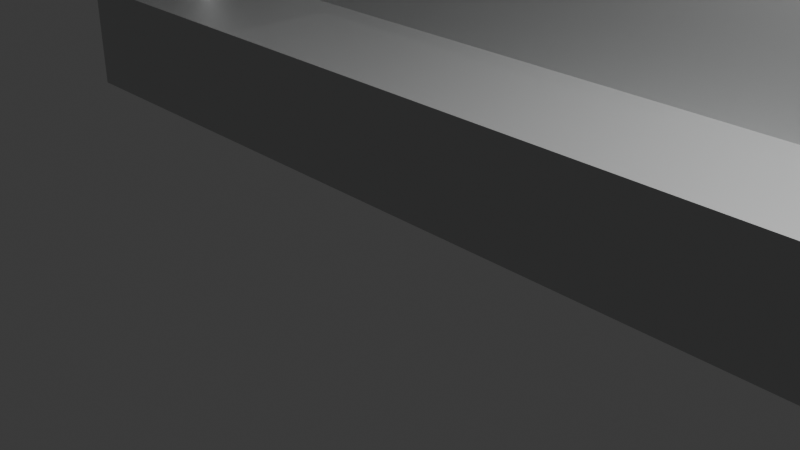 # Source: stair2.blend  (saved by Blender 4.0.36; exported with 4.5.12 LTS)
import bpy
from mathutils import Matrix  # noqa: F401  (used for matrix-valued properties, if any)

bpy.ops.wm.read_factory_settings(use_empty=True)
scene = bpy.context.scene
scene.name = 'Scene'

# ---- collections
col_collection = bpy.data.collections.new('Collection'); scene.collection.children.link(col_collection)

# ---- materials (node trees are filled in below, after node groups)
mat_001 = bpy.data.materials.new('マテリアル.001')
mat_001.use_transparent_shadow = False

# ---- material node trees
mat_001.use_nodes = True; mat_001.node_tree.nodes.clear()
_N = mat_001.node_tree.nodes; _L = mat_001.node_tree.links
n0 = _N.new('ShaderNodeBsdfPrincipled'); n0.name = 'プリンシプルBSDF'; n0.location = (10, 300)
n0.inputs[0].default_value = (0.5842, 0.5906, 0.5906, 1.0)
n0.inputs[1].default_value = 0.5
n0.inputs[3].default_value = 1.45
n1 = _N.new('ShaderNodeOutputMaterial'); n1.name = 'マテリアル出力'; n1.location = (300, 300)
_L.new(n0.outputs[0], n1.inputs[0])
n1.is_active_output = True

# ---- world
world_world = bpy.data.worlds.new('World'); scene.world = world_world
world_world.use_nodes = True; world_world.node_tree.nodes.clear()
_N = world_world.node_tree.nodes; _L = world_world.node_tree.links
n0 = _N.new('ShaderNodeOutputWorld'); n0.name = 'World Output'; n0.location = (300, 300)
n1 = _N.new('ShaderNodeBackground'); n1.name = 'Background'; n1.location = (10, 300)
n1.inputs[0].default_value = (0.05088, 0.05088, 0.05088, 1.0)
_L.new(n1.outputs[0], n0.inputs[0])
n0.is_active_output = True
world_world.color = (0.05088, 0.05088, 0.05088)
world_world.use_sun_shadow = False
world_world.sun_shadow_jitter_overblur = 0.0

# ---- cameras
cam_camera = bpy.data.cameras.new('Camera')
cam_camera.clip_end = 100.0
cam_camera.ortho_scale = 7.314
cam_camera_001 = bpy.data.cameras.new('Camera.001')
cam_camera_001.clip_end = 100.0
cam_camera_001.ortho_scale = 7.314

# ---- lights
light_light = bpy.data.lights.new('Light', 'POINT')
light_light.transmission_factor = 0.0
light_light.use_soft_falloff = False
light_light.energy = 1000.0
light_light.shadow_soft_size = 0.1
light_light.shadow_maximum_resolution = 0.006
light_light.use_absolute_resolution = True
light_light_001 = bpy.data.lights.new('Light.001', 'POINT')
light_light_001.transmission_factor = 0.0
light_light_001.use_soft_falloff = False
light_light_001.energy = 1000.0
light_light_001.shadow_soft_size = 0.1
light_light_001.shadow_maximum_resolution = 0.006
light_light_001.use_absolute_resolution = True

# ---- meshes
me_004 = bpy.data.meshes.new('円柱.004')
me_004.from_pydata([(0.0, 1.0, -1.0), (0.0, 1.0, 1.0), (0.1951, 0.9808, -1.0), (0.1951, 0.9808, 1.0), (0.3827, 0.9239, -1.0), (0.3827, 0.9239, 1.0), (0.5556, 0.8315, -1.0), (0.5556, 0.8315, 1.0), (0.7071, 0.7071, -1.0), (0.7071, 0.7071, 1.0), (0.8315, 0.5556, -1.0), (0.8315, 0.5556, 1.0), (0.9239, 0.3827, -1.0), (0.9239, 0.3827, 1.0), (0.9808, 0.1951, -1.0), (0.9808, 0.1951, 1.0), (1.0, 0.0, -1.0), (1.0, 0.0, 1.0), (0.9808, -0.1951, -1.0), (0.9808, -0.1951, 1.0), (0.9239, -0.3827, -1.0), (0.9239, -0.3827, 1.0), (0.8315, -0.5556, -1.0), (0.8315, -0.5556, 1.0), (0.7071, -0.7071, -1.0), (0.7071, -0.7071, 1.0), (0.5556, -0.8315, -1.0), (0.5556, -0.8315, 1.0), (0.3827, -0.9239, -1.0), (0.3827, -0.9239, 1.0), (0.1951, -0.9808, -1.0), (0.1951, -0.9808, 1.0), (0.0, -1.0, -1.0), (0.0, -1.0, 1.0), (-0.1951, -0.9808, -1.0), (-0.1951, -0.9808, 1.0), (-0.3827, -0.9239, -1.0), (-0.3827, -0.9239, 1.0), (-0.5556, -0.8315, -1.0), (-0.5556, -0.8315, 1.0), (-0.7071, -0.7071, -1.0), (-0.7071, -0.7071, 1.0), (-0.8315, -0.5556, -1.0), (-0.8315, -0.5556, 1.0), (-0.9239, -0.3827, -1.0), (-0.9239, -0.3827, 1.0), (-0.9808, -0.1951, -1.0), (-0.9808, -0.1951, 1.0), (-1.0, 0.0, -1.0), (-1.0, 0.0, 1.0), (-0.9808, 0.1951, -1.0), (-0.9808, 0.1951, 1.0), (-0.9239, 0.3827, -1.0), (-0.9239, 0.3827, 1.0), (-0.8315, 0.5556, -1.0), (-0.8315, 0.5556, 1.0), (-0.7071, 0.7071, -1.0), (-0.7071, 0.7071, 1.0), (-0.5556, 0.8315, -1.0), (-0.5556, 0.8315, 1.0), (-0.3827, 0.9239, -1.0), (-0.3827, 0.9239, 1.0), (-0.1951, 0.9808, -1.0), (-0.1951, 0.9808, 1.0), (-0.02388, 50.85, -3.593), (-0.02388, 50.85, -1.393), (0.1712, 50.83, -3.593), (0.1712, 50.83, -1.393), (0.3588, 50.78, -3.593), (0.3588, 50.78, -1.393), (0.5317, 50.68, -3.593), (0.5317, 50.68, -1.393), (0.6832, 50.56, -3.593), (0.6832, 50.56, -1.393), (0.8076, 50.41, -3.593), (0.8076, 50.41, -1.393), (0.9, 50.24, -3.593), (0.9, 50.24, -1.393), (0.9569, 50.05, -3.593), (0.9569, 50.05, -1.393), (0.9761, 49.85, -3.593), (0.9761, 49.85, -1.393), (0.9569, 49.66, -3.593), (0.9569, 49.66, -1.393), (0.9, 49.47, -3.593), (0.9, 49.47, -1.393), (0.8076, 49.3, -3.593), (0.8076, 49.3, -1.393), (0.6832, 49.15, -3.593), (0.6832, 49.15, -1.393), (0.5317, 49.02, -3.593), (0.5317, 49.02, -1.393), (0.3588, 48.93, -3.593), (0.3588, 48.93, -1.393), (0.1712, 48.87, -3.593), (0.1712, 48.87, -1.393), (-0.02388, 48.85, -3.593), (-0.02388, 48.85, -1.393), (-0.219, 48.87, -3.593), (-0.219, 48.87, -1.393), (-0.4066, 48.93, -3.593), (-0.4066, 48.93, -1.393), (-0.5795, 49.02, -3.593), (-0.5795, 49.02, -1.393), (-0.731, 49.15, -3.593), (-0.731, 49.15, -1.393), (-0.8554, 49.3, -3.593), (-0.8554, 49.3, -1.393), (-0.9478, 49.47, -3.593), (-0.9478, 49.47, -1.393), (-1.005, 49.66, -3.593), (-1.005, 49.66, -1.393), (-1.024, 49.85, -3.593), (-1.024, 49.85, -1.393), (-1.005, 50.05, -3.593), (-1.005, 50.05, -1.393), (-0.9478, 50.24, -3.593), (-0.9478, 50.24, -1.393), (-0.8554, 50.41, -3.593), (-0.8554, 50.41, -1.393), (-0.731, 50.56, -3.593), (-0.731, 50.56, -1.393), (-0.5795, 50.68, -3.593), (-0.5795, 50.68, -1.393), (-0.4066, 50.78, -3.593), (-0.4066, 50.78, -1.393), (-0.219, 50.83, -3.593), (-0.219, 50.83, -1.393), (-0.02388, 17.65, -1.908), (-0.02388, 17.65, 0.1987), (0.1712, 17.63, -1.908), (0.1712, 17.63, 0.1987), (0.3588, 17.57, -1.908), (0.3588, 17.57, 0.1987), (0.5317, 17.48, -1.908), (0.5317, 17.48, 0.1987), (0.6832, 17.35, -1.908), (0.6832, 17.35, 0.1987), (0.8076, 17.2, -1.908), (0.8076, 17.2, 0.1987), (0.9, 17.03, -1.908), (0.9, 17.03, 0.1987), (0.9569, 16.84, -1.908), (0.9569, 16.84, 0.1987), (0.9761, 16.65, -1.908), (0.9761, 16.65, 0.1987), (0.9569, 16.45, -1.908), (0.9569, 16.45, 0.1987), (0.9, 16.26, -1.908), (0.9, 16.26, 0.1987), (0.8076, 16.09, -1.908), (0.8076, 16.09, 0.1987), (0.6832, 15.94, -1.908), (0.6832, 15.94, 0.1987), (0.5317, 15.82, -1.908), (0.5317, 15.82, 0.1987), (0.3588, 15.72, -1.908), (0.3588, 15.72, 0.1987), (0.1712, 15.67, -1.908), (0.1712, 15.67, 0.1987), (-0.02388, 15.65, -1.908), (-0.02388, 15.65, 0.1987), (-0.219, 15.67, -1.908), (-0.219, 15.67, 0.1987), (-0.4066, 15.72, -1.908), (-0.4066, 15.72, 0.1987), (-0.5795, 15.82, -1.908), (-0.5795, 15.82, 0.1987), (-0.731, 15.94, -1.908), (-0.731, 15.94, 0.1987), (-0.8554, 16.09, -1.908), (-0.8554, 16.09, 0.1987), (-0.9478, 16.26, -1.908), (-0.9478, 16.26, 0.1987), (-1.005, 16.45, -1.908), (-1.005, 16.45, 0.1987), (-1.024, 16.65, -1.908), (-1.024, 16.65, 0.1987), (-1.005, 16.84, -1.908), (-1.005, 16.84, 0.1987), (-0.9478, 17.03, -1.908), (-0.9478, 17.03, 0.1987), (-0.8554, 17.2, -1.908), (-0.8554, 17.2, 0.1987), (-0.731, 17.35, -1.908), (-0.731, 17.35, 0.1987), (-0.5795, 17.48, -1.908), (-0.5795, 17.48, 0.1987), (-0.4066, 17.57, -1.908), (-0.4066, 17.57, 0.1987), (-0.219, 17.63, -1.908), (-0.219, 17.63, 0.1987), (-0.02388, 34.34, -2.713), (-0.02388, 34.34, -0.6649), (0.1712, 34.32, -2.713), (0.1712, 34.32, -0.6649), (0.3588, 34.26, -2.713), (0.3588, 34.26, -0.6649), (0.5317, 34.17, -2.713), (0.5317, 34.17, -0.6649), (0.6832, 34.04, -2.713), (0.6832, 34.04, -0.6649), (0.8076, 33.89, -2.713), (0.8076, 33.89, -0.6649), (0.9, 33.72, -2.713), (0.9, 33.72, -0.6649), (0.9569, 33.53, -2.713), (0.9569, 33.53, -0.6649), (0.9761, 33.34, -2.713), (0.9761, 33.34, -0.6649), (0.9569, 33.14, -2.713), (0.9569, 33.14, -0.6649), (0.9, 32.95, -2.713), (0.9, 32.95, -0.6649), (0.8076, 32.78, -2.713), (0.8076, 32.78, -0.6649), (0.6832, 32.63, -2.713), (0.6832, 32.63, -0.6649), (0.5317, 32.5, -2.713), (0.5317, 32.5, -0.6649), (0.3588, 32.41, -2.713), (0.3588, 32.41, -0.6649), (0.1712, 32.35, -2.713), (0.1712, 32.35, -0.6649), (-0.02388, 32.34, -2.713), (-0.02388, 32.34, -0.6649), (-0.219, 32.35, -2.713), (-0.219, 32.35, -0.6649), (-0.4066, 32.41, -2.713), (-0.4066, 32.41, -0.6649), (-0.5795, 32.5, -2.713), (-0.5795, 32.5, -0.6649), (-0.731, 32.63, -2.713), (-0.731, 32.63, -0.6649), (-0.8554, 32.78, -2.713), (-0.8554, 32.78, -0.6649), (-0.9478, 32.95, -2.713), (-0.9478, 32.95, -0.6649), (-1.005, 33.14, -2.713), (-1.005, 33.14, -0.6649), (-1.024, 33.34, -2.713), (-1.024, 33.34, -0.6649), (-1.005, 33.53, -2.713), (-1.005, 33.53, -0.6649), (-0.9478, 33.72, -2.713), (-0.9478, 33.72, -0.6649), (-0.8554, 33.89, -2.713), (-0.8554, 33.89, -0.6649), (-0.731, 34.04, -2.713), (-0.731, 34.04, -0.6649), (-0.5795, 34.17, -2.713), (-0.5795, 34.17, -0.6649), (-0.4066, 34.26, -2.713), (-0.4066, 34.26, -0.6649), (-0.219, 34.32, -2.713), (-0.219, 34.32, -0.6649), (-0.02388, 73.13, -4.641), (-0.02388, 73.13, -2.152), (0.164, 73.11, -4.641), (0.164, 73.11, -2.152), (0.3447, 73.06, -4.641), (0.3447, 73.06, -2.152), (0.5112, 72.97, -4.641), (0.5112, 72.97, -2.152), (0.6572, 72.85, -4.641), (0.6572, 72.85, -2.152), (0.7769, 72.7, -4.641), (0.7769, 72.7, -2.152), (0.8659, 72.53, -4.641), (0.8659, 72.53, -2.152), (0.9207, 72.35, -4.641), (0.9207, 72.35, -2.152), (0.9393, 72.17, -4.641), (0.9393, 72.17, -2.152), (0.9207, 71.98, -4.641), (0.9207, 71.98, -2.152), (0.8659, 71.8, -4.641), (0.8659, 71.8, -2.152), (0.7769, 71.63, -4.641), (0.7769, 71.63, -2.152), (0.6572, 71.48, -4.641), (0.6572, 71.48, -2.152), (0.5112, 71.37, -4.641), (0.5112, 71.37, -2.152), (0.3447, 71.28, -4.641), (0.3447, 71.28, -2.152), (0.164, 71.22, -4.641), (0.164, 71.22, -2.152), (-0.02388, 71.2, -4.641), (-0.02388, 71.2, -2.152), (-0.2118, 71.22, -4.641), (-0.2118, 71.22, -2.152), (-0.3925, 71.28, -4.641), (-0.3925, 71.28, -2.152), (-0.559, 71.37, -4.641), (-0.559, 71.37, -2.152), (-0.7049, 71.48, -4.641), (-0.7049, 71.48, -2.152), (-0.8247, 71.63, -4.641), (-0.8247, 71.63, -2.152), (-0.9137, 71.8, -4.641), (-0.9137, 71.8, -2.152), (-0.9685, 71.98, -4.641), (-0.9685, 71.98, -2.152), (-0.987, 72.17, -4.641), (-0.987, 72.17, -2.152), (-0.9685, 72.35, -4.641), (-0.9685, 72.35, -2.152), (-0.9137, 72.53, -4.641), (-0.9137, 72.53, -2.152), (-0.8247, 72.7, -4.641), (-0.8247, 72.7, -2.152), (-0.7049, 72.85, -4.641), (-0.7049, 72.85, -2.152), (-0.559, 72.97, -4.641), (-0.559, 72.97, -2.152), (-0.3925, 73.06, -4.641), (-0.3925, 73.06, -2.152), (-0.2118, 73.11, -4.641), (-0.2118, 73.11, -2.152), (-1.108, -3.932, -0.7419), (-1.182, -5.128, -0.8646), (-1.324, 75.07, -4.738), (-1.397, 73.87, -4.861), (1.389, -3.979, -0.7474), (1.315, -5.174, -0.87), (1.173, 75.02, -4.744), (1.1, 73.82, -4.867)], [], [(0, 2, 3, 1), (2, 4, 5, 3), (4, 6, 7, 5), (6, 8, 9, 7), (8, 10, 11, 9), (10, 12, 13, 11), (12, 14, 15, 13), (14, 16, 17, 15), (16, 18, 19, 17), (18, 20, 21, 19), (20, 22, 23, 21), (22, 24, 25, 23), (24, 26, 27, 25), (26, 28, 29, 27), (28, 30, 31, 29), (30, 32, 33, 31), (32, 34, 35, 33), (34, 36, 37, 35), (36, 38, 39, 37), (38, 40, 41, 39), (40, 42, 43, 41), (42, 44, 45, 43), (44, 46, 47, 45), (46, 48, 49, 47), (48, 50, 51, 49), (50, 52, 53, 51), (52, 54, 55, 53), (54, 56, 57, 55), (56, 58, 59, 57), (58, 60, 61, 59), (3, 5, 7, 9, 11, 13, 15, 17, 19, 21, 23, 25, 27, 29, 31, 33, 35, 37, 39, 41, 43, 45, 47, 49, 51, 53, 55, 57, 59, 61, 63, 1), (60, 62, 63, 61), (62, 0, 1, 63), (0, 62, 60, 58, 56, 54, 52, 50, 48, 46, 44, 42, 40, 38, 36, 34, 32, 30, 28, 26, 24, 22, 20, 18, 16, 14, 12, 10, 8, 6, 4, 2), (64, 66, 67, 65), (66, 68, 69, 67), (68, 70, 71, 69), (70, 72, 73, 71), (72, 74, 75, 73), (74, 76, 77, 75), (76, 78, 79, 77), (78, 80, 81, 79), (80, 82, 83, 81), (82, 84, 85, 83), (84, 86, 87, 85), (86, 88, 89, 87), (88, 90, 91, 89), (90, 92, 93, 91), (92, 94, 95, 93), (94, 96, 97, 95), (96, 98, 99, 97), (98, 100, 101, 99), (100, 102, 103, 101), (102, 104, 105, 103), (104, 106, 107, 105), (106, 108, 109, 107), (108, 110, 111, 109), (110, 112, 113, 111), (112, 114, 115, 113), (114, 116, 117, 115), (116, 118, 119, 117), (118, 120, 121, 119), (120, 122, 123, 121), (122, 124, 125, 123), (67, 69, 71, 73, 75, 77, 79, 81, 83, 85, 87, 89, 91, 93, 95, 97, 99, 101, 103, 105, 107, 109, 111, 113, 115, 117, 119, 121, 123, 125, 127, 65), (124, 126, 127, 125), (126, 64, 65, 127), (64, 126, 124, 122, 120, 118, 116, 114, 112, 110, 108, 106, 104, 102, 100, 98, 96, 94, 92, 90, 88, 86, 84, 82, 80, 78, 76, 74, 72, 70, 68, 66), (128, 130, 131, 129), (130, 132, 133, 131), (132, 134, 135, 133), (134, 136, 137, 135), (136, 138, 139, 137), (138, 140, 141, 139), (140, 142, 143, 141), (142, 144, 145, 143), (144, 146, 147, 145), (146, 148, 149, 147), (148, 150, 151, 149), (150, 152, 153, 151), (152, 154, 155, 153), (154, 156, 157, 155), (156, 158, 159, 157), (158, 160, 161, 159), (160, 162, 163, 161), (162, 164, 165, 163), (164, 166, 167, 165), (166, 168, 169, 167), (168, 170, 171, 169), (170, 172, 173, 171), (172, 174, 175, 173), (174, 176, 177, 175), (176, 178, 179, 177), (178, 180, 181, 179), (180, 182, 183, 181), (182, 184, 185, 183), (184, 186, 187, 185), (186, 188, 189, 187), (131, 133, 135, 137, 139, 141, 143, 145, 147, 149, 151, 153, 155, 157, 159, 161, 163, 165, 167, 169, 171, 173, 175, 177, 179, 181, 183, 185, 187, 189, 191, 129), (188, 190, 191, 189), (190, 128, 129, 191), (128, 190, 188, 186, 184, 182, 180, 178, 176, 174, 172, 170, 168, 166, 164, 162, 160, 158, 156, 154, 152, 150, 148, 146, 144, 142, 140, 138, 136, 134, 132, 130), (192, 194, 195, 193), (194, 196, 197, 195), (196, 198, 199, 197), (198, 200, 201, 199), (200, 202, 203, 201), (202, 204, 205, 203), (204, 206, 207, 205), (206, 208, 209, 207), (208, 210, 211, 209), (210, 212, 213, 211), (212, 214, 215, 213), (214, 216, 217, 215), (216, 218, 219, 217), (218, 220, 221, 219), (220, 222, 223, 221), (222, 224, 225, 223), (224, 226, 227, 225), (226, 228, 229, 227), (228, 230, 231, 229), (230, 232, 233, 231), (232, 234, 235, 233), (234, 236, 237, 235), (236, 238, 239, 237), (238, 240, 241, 239), (240, 242, 243, 241), (242, 244, 245, 243), (244, 246, 247, 245), (246, 248, 249, 247), (248, 250, 251, 249), (250, 252, 253, 251), (195, 197, 199, 201, 203, 205, 207, 209, 211, 213, 215, 217, 219, 221, 223, 225, 227, 229, 231, 233, 235, 237, 239, 241, 243, 245, 247, 249, 251, 253, 255, 193), (252, 254, 255, 253), (254, 192, 193, 255), (192, 254, 252, 250, 248, 246, 244, 242, 240, 238, 236, 234, 232, 230, 228, 226, 224, 222, 220, 218, 216, 214, 212, 210, 208, 206, 204, 202, 200, 198, 196, 194), (256, 258, 259, 257), (258, 260, 261, 259), (260, 262, 263, 261), (262, 264, 265, 263), (264, 266, 267, 265), (266, 268, 269, 267), (268, 270, 271, 269), (270, 272, 273, 271), (272, 274, 275, 273), (274, 276, 277, 275), (276, 278, 279, 277), (278, 280, 281, 279), (280, 282, 283, 281), (282, 284, 285, 283), (284, 286, 287, 285), (286, 288, 289, 287), (288, 290, 291, 289), (290, 292, 293, 291), (292, 294, 295, 293), (294, 296, 297, 295), (296, 298, 299, 297), (298, 300, 301, 299), (300, 302, 303, 301), (302, 304, 305, 303), (304, 306, 307, 305), (306, 308, 309, 307), (308, 310, 311, 309), (310, 312, 313, 311), (312, 314, 315, 313), (314, 316, 317, 315), (259, 261, 263, 265, 267, 269, 271, 273, 275, 277, 279, 281, 283, 285, 287, 289, 291, 293, 295, 297, 299, 301, 303, 305, 307, 309, 311, 313, 315, 317, 319, 257), (316, 318, 319, 317), (318, 256, 257, 319), (256, 318, 316, 314, 312, 310, 308, 306, 304, 302, 300, 298, 296, 294, 292, 290, 288, 286, 284, 282, 280, 278, 276, 274, 272, 270, 268, 266, 264, 262, 260, 258), (320, 321, 323, 322), (322, 323, 327, 326), (326, 327, 325, 324), (324, 325, 321, 320), (322, 326, 324, 320), (327, 323, 321, 325)])
me_004.polygons.foreach_set('use_smooth', [True] * 176)
_uv = me_004.uv_layers.new(name='UVマップ')
_uv.uv.foreach_set('vector', [1.0, 0.5, 0.9688, 0.5, 0.9688, 1.0, 1.0, 1.0, 0.9688, 0.5, 0.9375, 0.5, 0.9375, 1.0, 0.9688, 1.0, 0.9375, 0.5, 0.9062, 0.5, 0.9062, 1.0, 0.9375, 1.0, 0.9062, 0.5, 0.875, 0.5, 0.875, 1.0, 0.9062, 1.0, 0.875, 0.5, 0.8438, 0.5, 0.8438, 1.0, 0.875, 1.0, 0.8438, 0.5, 0.8125, 0.5, 0.8125, 1.0, 0.8438, 1.0, 0.8125, 0.5, 0.7812, 0.5, 0.7812, 1.0, 0.8125, 1.0, 0.7812, 0.5, 0.75, 0.5, 0.75, 1.0, 0.7812, 1.0, 0.75, 0.5, 0.7188, 0.5, 0.7188, 1.0, 0.75, 1.0, 0.7188, 0.5, 0.6875, 0.5, 0.6875, 1.0, 0.7188, 1.0, 0.6875, 0.5, 0.6562, 0.5, 0.6562, 1.0, 0.6875, 1.0, 0.6562, 0.5, 0.625, 0.5, 0.625, 1.0, 0.6562, 1.0, 0.625, 0.5, 0.5938, 0.5, 0.5938, 1.0, 0.625, 1.0, 0.5938, 0.5, 0.5625, 0.5, 0.5625, 1.0, 0.5938, 1.0, 0.5625, 0.5, 0.5312, 0.5, 0.5312, 1.0, 0.5625, 1.0, 0.5312, 0.5, 0.5, 0.5, 0.5, 1.0, 0.5312, 1.0, 0.5, 0.5, 0.4688, 0.5, 0.4688, 1.0, 0.5, 1.0, 0.4688, 0.5, 0.4375, 0.5, 0.4375, 1.0, 0.4688, 1.0, 0.4375, 0.5, 0.4062, 0.5, 0.4062, 1.0, 0.4375, 1.0, 0.4062, 0.5, 0.375, 0.5, 0.375, 1.0, 0.4062, 1.0, 0.375, 0.5, 0.3438, 0.5, 0.3438, 1.0, 0.375, 1.0, 0.3438, 0.5, 0.3125, 0.5, 0.3125, 1.0, 0.3438, 1.0, 0.3125, 0.5, 0.2812, 0.5, 0.2812, 1.0, 0.3125, 1.0, 0.2812, 0.5, 0.25, 0.5, 0.25, 1.0, 0.2812, 1.0, 0.25, 0.5, 0.2188, 0.5, 0.2188, 1.0, 0.25, 1.0, 0.2188, 0.5, 0.1875, 0.5, 0.1875, 1.0, 0.2188, 1.0, 0.1875, 0.5, 0.1562, 0.5, 0.1562, 1.0, 0.1875, 1.0, 0.1562, 0.5, 0.125, 0.5, 0.125, 1.0, 0.1562, 1.0, 0.125, 0.5, 0.09375, 0.5, 0.09375, 1.0, 0.125, 1.0, 0.09375, 0.5, 0.0625, 0.5, 0.0625, 1.0, 0.09375, 1.0, 0.2968, 0.4854, 0.3418, 0.4717, 0.3833, 0.4496, 0.4197, 0.4197, 0.4496, 0.3833, 0.4717, 0.3418, 0.4854, 0.2968, 0.49, 0.25, 0.4854, 0.2032, 0.4717, 0.1582, 0.4496, 0.1167, 0.4197, 0.08029, 0.3833, 0.05045, 0.3418, 0.02827, 0.2968, 0.01461, 0.25, 0.01, 0.2032, 0.01461, 0.1582, 0.02827, 0.1167, 0.05045, 0.08029, 0.08029, 0.05045, 0.1167, 0.02827, 0.1582, 0.01461, 0.2032, 0.01, 0.25, 0.01461, 0.2968, 0.02827, 0.3418, 0.05045, 0.3833, 0.08029, 0.4197, 0.1167, 0.4496, 0.1582, 0.4717, 0.2032, 0.4854, 0.25, 0.49, 0.0625, 0.5, 0.03125, 0.5, 0.03125, 1.0, 0.0625, 1.0, 0.03125, 0.5, 0.0, 0.5, 0.0, 1.0, 0.03125, 1.0, 0.75, 0.49, 0.7032, 0.4854, 0.6582, 0.4717, 0.6167, 0.4496, 0.5803, 0.4197, 0.5504, 0.3833, 0.5283, 0.3418, 0.5146, 0.2968, 0.51, 0.25, 0.5146, 0.2032, 0.5283, 0.1582, 0.5504, 0.1167, 0.5803, 0.08029, 0.6167, 0.05045, 0.6582, 0.02827, 0.7032, 0.01461, 0.75, 0.01, 0.7968, 0.01461, 0.8418, 0.02827, 0.8833, 0.05045, 0.9197, 0.08029, 0.9496, 0.1167, 0.9717, 0.1582, 0.9854, 0.2032, 0.99, 0.25, 0.9854, 0.2968, 0.9717, 0.3418, 0.9496, 0.3833, 0.9197, 0.4197, 0.8833, 0.4496, 0.8418, 0.4717, 0.7968, 0.4854, 1.0, 0.5, 0.9688, 0.5, 0.9688, 1.0, 1.0, 1.0, 0.9688, 0.5, 0.9375, 0.5, 0.9375, 1.0, 0.9688, 1.0, 0.9375, 0.5, 0.9062, 0.5, 0.9062, 1.0, 0.9375, 1.0, 0.9062, 0.5, 0.875, 0.5, 0.875, 1.0, 0.9062, 1.0, 0.875, 0.5, 0.8438, 0.5, 0.8438, 1.0, 0.875, 1.0, 0.8438, 0.5, 0.8125, 0.5, 0.8125, 1.0, 0.8438, 1.0, 0.8125, 0.5, 0.7812, 0.5, 0.7812, 1.0, 0.8125, 1.0, 0.7812, 0.5, 0.75, 0.5, 0.75, 1.0, 0.7812, 1.0, 0.75, 0.5, 0.7188, 0.5, 0.7188, 1.0, 0.75, 1.0, 0.7188, 0.5, 0.6875, 0.5, 0.6875, 1.0, 0.7188, 1.0, 0.6875, 0.5, 0.6562, 0.5, 0.6562, 1.0, 0.6875, 1.0, 0.6562, 0.5, 0.625, 0.5, 0.625, 1.0, 0.6562, 1.0, 0.625, 0.5, 0.5938, 0.5, 0.5938, 1.0, 0.625, 1.0, 0.5938, 0.5, 0.5625, 0.5, 0.5625, 1.0, 0.5938, 1.0, 0.5625, 0.5, 0.5312, 0.5, 0.5312, 1.0, 0.5625, 1.0, 0.5312, 0.5, 0.5, 0.5, 0.5, 1.0, 0.5312, 1.0, 0.5, 0.5, 0.4688, 0.5, 0.4688, 1.0, 0.5, 1.0, 0.4688, 0.5, 0.4375, 0.5, 0.4375, 1.0, 0.4688, 1.0, 0.4375, 0.5, 0.4062, 0.5, 0.4062, 1.0, 0.4375, 1.0, 0.4062, 0.5, 0.375, 0.5, 0.375, 1.0, 0.4062, 1.0, 0.375, 0.5, 0.3438, 0.5, 0.3438, 1.0, 0.375, 1.0, 0.3438, 0.5, 0.3125, 0.5, 0.3125, 1.0, 0.3438, 1.0, 0.3125, 0.5, 0.2812, 0.5, 0.2812, 1.0, 0.3125, 1.0, 0.2812, 0.5, 0.25, 0.5, 0.25, 1.0, 0.2812, 1.0, 0.25, 0.5, 0.2188, 0.5, 0.2188, 1.0, 0.25, 1.0, 0.2188, 0.5, 0.1875, 0.5, 0.1875, 1.0, 0.2188, 1.0, 0.1875, 0.5, 0.1562, 0.5, 0.1562, 1.0, 0.1875, 1.0, 0.1562, 0.5, 0.125, 0.5, 0.125, 1.0, 0.1562, 1.0, 0.125, 0.5, 0.09375, 0.5, 0.09375, 1.0, 0.125, 1.0, 0.09375, 0.5, 0.0625, 0.5, 0.0625, 1.0, 0.09375, 1.0, 0.2968, 0.4854, 0.3418, 0.4717, 0.3833, 0.4496, 0.4197, 0.4197, 0.4496, 0.3833, 0.4717, 0.3418, 0.4854, 0.2968, 0.49, 0.25, 0.4854, 0.2032, 0.4717, 0.1582, 0.4496, 0.1167, 0.4197, 0.08029, 0.3833, 0.05045, 0.3418, 0.02827, 0.2968, 0.01461, 0.25, 0.01, 0.2032, 0.01461, 0.1582, 0.02827, 0.1167, 0.05045, 0.08029, 0.08029, 0.05045, 0.1167, 0.02827, 0.1582, 0.01461, 0.2032, 0.01, 0.25, 0.01461, 0.2968, 0.02827, 0.3418, 0.05045, 0.3833, 0.08029, 0.4197, 0.1167, 0.4496, 0.1582, 0.4717, 0.2032, 0.4854, 0.25, 0.49, 0.0625, 0.5, 0.03125, 0.5, 0.03125, 1.0, 0.0625, 1.0, 0.03125, 0.5, 0.0, 0.5, 0.0, 1.0, 0.03125, 1.0, 0.75, 0.49, 0.7032, 0.4854, 0.6582, 0.4717, 0.6167, 0.4496, 0.5803, 0.4197, 0.5504, 0.3833, 0.5283, 0.3418, 0.5146, 0.2968, 0.51, 0.25, 0.5146, 0.2032, 0.5283, 0.1582, 0.5504, 0.1167, 0.5803, 0.08029, 0.6167, 0.05045, 0.6582, 0.02827, 0.7032, 0.01461, 0.75, 0.01, 0.7968, 0.01461, 0.8418, 0.02827, 0.8833, 0.05045, 0.9197, 0.08029, 0.9496, 0.1167, 0.9717, 0.1582, 0.9854, 0.2032, 0.99, 0.25, 0.9854, 0.2968, 0.9717, 0.3418, 0.9496, 0.3833, 0.9197, 0.4197, 0.8833, 0.4496, 0.8418, 0.4717, 0.7968, 0.4854, 1.0, 0.5, 0.9688, 0.5, 0.9688, 1.0, 1.0, 1.0, 0.9688, 0.5, 0.9375, 0.5, 0.9375, 1.0, 0.9688, 1.0, 0.9375, 0.5, 0.9062, 0.5, 0.9062, 1.0, 0.9375, 1.0, 0.9062, 0.5, 0.875, 0.5, 0.875, 1.0, 0.9062, 1.0, 0.875, 0.5, 0.8438, 0.5, 0.8438, 1.0, 0.875, 1.0, 0.8438, 0.5, 0.8125, 0.5, 0.8125, 1.0, 0.8438, 1.0, 0.8125, 0.5, 0.7812, 0.5, 0.7812, 1.0, 0.8125, 1.0, 0.7812, 0.5, 0.75, 0.5, 0.75, 1.0, 0.7812, 1.0, 0.75, 0.5, 0.7188, 0.5, 0.7188, 1.0, 0.75, 1.0, 0.7188, 0.5, 0.6875, 0.5, 0.6875, 1.0, 0.7188, 1.0, 0.6875, 0.5, 0.6562, 0.5, 0.6562, 1.0, 0.6875, 1.0, 0.6562, 0.5, 0.625, 0.5, 0.625, 1.0, 0.6562, 1.0, 0.625, 0.5, 0.5938, 0.5, 0.5938, 1.0, 0.625, 1.0, 0.5938, 0.5, 0.5625, 0.5, 0.5625, 1.0, 0.5938, 1.0, 0.5625, 0.5, 0.5312, 0.5, 0.5312, 1.0, 0.5625, 1.0, 0.5312, 0.5, 0.5, 0.5, 0.5, 1.0, 0.5312, 1.0, 0.5, 0.5, 0.4688, 0.5, 0.4688, 1.0, 0.5, 1.0, 0.4688, 0.5, 0.4375, 0.5, 0.4375, 1.0, 0.4688, 1.0, 0.4375, 0.5, 0.4062, 0.5, 0.4062, 1.0, 0.4375, 1.0, 0.4062, 0.5, 0.375, 0.5, 0.375, 1.0, 0.4062, 1.0, 0.375, 0.5, 0.3438, 0.5, 0.3438, 1.0, 0.375, 1.0, 0.3438, 0.5, 0.3125, 0.5, 0.3125, 1.0, 0.3438, 1.0, 0.3125, 0.5, 0.2812, 0.5, 0.2812, 1.0, 0.3125, 1.0, 0.2812, 0.5, 0.25, 0.5, 0.25, 1.0, 0.2812, 1.0, 0.25, 0.5, 0.2188, 0.5, 0.2188, 1.0, 0.25, 1.0, 0.2188, 0.5, 0.1875, 0.5, 0.1875, 1.0, 0.2188, 1.0, 0.1875, 0.5, 0.1562, 0.5, 0.1562, 1.0, 0.1875, 1.0, 0.1562, 0.5, 0.125, 0.5, 0.125, 1.0, 0.1562, 1.0, 0.125, 0.5, 0.09375, 0.5, 0.09375, 1.0, 0.125, 1.0, 0.09375, 0.5, 0.0625, 0.5, 0.0625, 1.0, 0.09375, 1.0, 0.2968, 0.4854, 0.3418, 0.4717, 0.3833, 0.4496, 0.4197, 0.4197, 0.4496, 0.3833, 0.4717, 0.3418, 0.4854, 0.2968, 0.49, 0.25, 0.4854, 0.2032, 0.4717, 0.1582, 0.4496, 0.1167, 0.4197, 0.08029, 0.3833, 0.05045, 0.3418, 0.02827, 0.2968, 0.01461, 0.25, 0.01, 0.2032, 0.01461, 0.1582, 0.02827, 0.1167, 0.05045, 0.08029, 0.08029, 0.05045, 0.1167, 0.02827, 0.1582, 0.01461, 0.2032, 0.01, 0.25, 0.01461, 0.2968, 0.02827, 0.3418, 0.05045, 0.3833, 0.08029, 0.4197, 0.1167, 0.4496, 0.1582, 0.4717, 0.2032, 0.4854, 0.25, 0.49, 0.0625, 0.5, 0.03125, 0.5, 0.03125, 1.0, 0.0625, 1.0, 0.03125, 0.5, 0.0, 0.5, 0.0, 1.0, 0.03125, 1.0, 0.75, 0.49, 0.7032, 0.4854, 0.6582, 0.4717, 0.6167, 0.4496, 0.5803, 0.4197, 0.5504, 0.3833, 0.5283, 0.3418, 0.5146, 0.2968, 0.51, 0.25, 0.5146, 0.2032, 0.5283, 0.1582, 0.5504, 0.1167, 0.5803, 0.08029, 0.6167, 0.05045, 0.6582, 0.02827, 0.7032, 0.01461, 0.75, 0.01, 0.7968, 0.01461, 0.8418, 0.02827, 0.8833, 0.05045, 0.9197, 0.08029, 0.9496, 0.1167, 0.9717, 0.1582, 0.9854, 0.2032, 0.99, 0.25, 0.9854, 0.2968, 0.9717, 0.3418, 0.9496, 0.3833, 0.9197, 0.4197, 0.8833, 0.4496, 0.8418, 0.4717, 0.7968, 0.4854, 1.0, 0.5, 0.9688, 0.5, 0.9688, 1.0, 1.0, 1.0, 0.9688, 0.5, 0.9375, 0.5, 0.9375, 1.0, 0.9688, 1.0, 0.9375, 0.5, 0.9062, 0.5, 0.9062, 1.0, 0.9375, 1.0, 0.9062, 0.5, 0.875, 0.5, 0.875, 1.0, 0.9062, 1.0, 0.875, 0.5, 0.8438, 0.5, 0.8438, 1.0, 0.875, 1.0, 0.8438, 0.5, 0.8125, 0.5, 0.8125, 1.0, 0.8438, 1.0, 0.8125, 0.5, 0.7812, 0.5, 0.7812, 1.0, 0.8125, 1.0, 0.7812, 0.5, 0.75, 0.5, 0.75, 1.0, 0.7812, 1.0, 0.75, 0.5, 0.7188, 0.5, 0.7188, 1.0, 0.75, 1.0, 0.7188, 0.5, 0.6875, 0.5, 0.6875, 1.0, 0.7188, 1.0, 0.6875, 0.5, 0.6562, 0.5, 0.6562, 1.0, 0.6875, 1.0, 0.6562, 0.5, 0.625, 0.5, 0.625, 1.0, 0.6562, 1.0, 0.625, 0.5, 0.5938, 0.5, 0.5938, 1.0, 0.625, 1.0, 0.5938, 0.5, 0.5625, 0.5, 0.5625, 1.0, 0.5938, 1.0, 0.5625, 0.5, 0.5312, 0.5, 0.5312, 1.0, 0.5625, 1.0, 0.5312, 0.5, 0.5, 0.5, 0.5, 1.0, 0.5312, 1.0, 0.5, 0.5, 0.4688, 0.5, 0.4688, 1.0, 0.5, 1.0, 0.4688, 0.5, 0.4375, 0.5, 0.4375, 1.0, 0.4688, 1.0, 0.4375, 0.5, 0.4062, 0.5, 0.4062, 1.0, 0.4375, 1.0, 0.4062, 0.5, 0.375, 0.5, 0.375, 1.0, 0.4062, 1.0, 0.375, 0.5, 0.3438, 0.5, 0.3438, 1.0, 0.375, 1.0, 0.3438, 0.5, 0.3125, 0.5, 0.3125, 1.0, 0.3438, 1.0, 0.3125, 0.5, 0.2812, 0.5, 0.2812, 1.0, 0.3125, 1.0, 0.2812, 0.5, 0.25, 0.5, 0.25, 1.0, 0.2812, 1.0, 0.25, 0.5, 0.2188, 0.5, 0.2188, 1.0, 0.25, 1.0, 0.2188, 0.5, 0.1875, 0.5, 0.1875, 1.0, 0.2188, 1.0, 0.1875, 0.5, 0.1562, 0.5, 0.1562, 1.0, 0.1875, 1.0, 0.1562, 0.5, 0.125, 0.5, 0.125, 1.0, 0.1562, 1.0, 0.125, 0.5, 0.09375, 0.5, 0.09375, 1.0, 0.125, 1.0, 0.09375, 0.5, 0.0625, 0.5, 0.0625, 1.0, 0.09375, 1.0, 0.2968, 0.4854, 0.3418, 0.4717, 0.3833, 0.4496, 0.4197, 0.4197, 0.4496, 0.3833, 0.4717, 0.3418, 0.4854, 0.2968, 0.49, 0.25, 0.4854, 0.2032, 0.4717, 0.1582, 0.4496, 0.1167, 0.4197, 0.08029, 0.3833, 0.05045, 0.3418, 0.02827, 0.2968, 0.01461, 0.25, 0.01, 0.2032, 0.01461, 0.1582, 0.02827, 0.1167, 0.05045, 0.08029, 0.08029, 0.05045, 0.1167, 0.02827, 0.1582, 0.01461, 0.2032, 0.01, 0.25, 0.01461, 0.2968, 0.02827, 0.3418, 0.05045, 0.3833, 0.08029, 0.4197, 0.1167, 0.4496, 0.1582, 0.4717, 0.2032, 0.4854, 0.25, 0.49, 0.0625, 0.5, 0.03125, 0.5, 0.03125, 1.0, 0.0625, 1.0, 0.03125, 0.5, 0.0, 0.5, 0.0, 1.0, 0.03125, 1.0, 0.75, 0.49, 0.7032, 0.4854, 0.6582, 0.4717, 0.6167, 0.4496, 0.5803, 0.4197, 0.5504, 0.3833, 0.5283, 0.3418, 0.5146, 0.2968, 0.51, 0.25, 0.5146, 0.2032, 0.5283, 0.1582, 0.5504, 0.1167, 0.5803, 0.08029, 0.6167, 0.05045, 0.6582, 0.02827, 0.7032, 0.01461, 0.75, 0.01, 0.7968, 0.01461, 0.8418, 0.02827, 0.8833, 0.05045, 0.9197, 0.08029, 0.9496, 0.1167, 0.9717, 0.1582, 0.9854, 0.2032, 0.99, 0.25, 0.9854, 0.2968, 0.9717, 0.3418, 0.9496, 0.3833, 0.9197, 0.4197, 0.8833, 0.4496, 0.8418, 0.4717, 0.7968, 0.4854, 1.0, 0.5, 0.9688, 0.5, 0.9688, 1.0, 1.0, 1.0, 0.9688, 0.5, 0.9375, 0.5, 0.9375, 1.0, 0.9688, 1.0, 0.9375, 0.5, 0.9062, 0.5, 0.9062, 1.0, 0.9375, 1.0, 0.9062, 0.5, 0.875, 0.5, 0.875, 1.0, 0.9062, 1.0, 0.875, 0.5, 0.8438, 0.5, 0.8438, 1.0, 0.875, 1.0, 0.8438, 0.5, 0.8125, 0.5, 0.8125, 1.0, 0.8438, 1.0, 0.8125, 0.5, 0.7812, 0.5, 0.7812, 1.0, 0.8125, 1.0, 0.7812, 0.5, 0.75, 0.5, 0.75, 1.0, 0.7812, 1.0, 0.75, 0.5, 0.7188, 0.5, 0.7188, 1.0, 0.75, 1.0, 0.7188, 0.5, 0.6875, 0.5, 0.6875, 1.0, 0.7188, 1.0, 0.6875, 0.5, 0.6562, 0.5, 0.6562, 1.0, 0.6875, 1.0, 0.6562, 0.5, 0.625, 0.5, 0.625, 1.0, 0.6562, 1.0, 0.625, 0.5, 0.5938, 0.5, 0.5938, 1.0, 0.625, 1.0, 0.5938, 0.5, 0.5625, 0.5, 0.5625, 1.0, 0.5938, 1.0, 0.5625, 0.5, 0.5312, 0.5, 0.5312, 1.0, 0.5625, 1.0, 0.5312, 0.5, 0.5, 0.5, 0.5, 1.0, 0.5312, 1.0, 0.5, 0.5, 0.4688, 0.5, 0.4688, 1.0, 0.5, 1.0, 0.4688, 0.5, 0.4375, 0.5, 0.4375, 1.0, 0.4688, 1.0, 0.4375, 0.5, 0.4062, 0.5, 0.4062, 1.0, 0.4375, 1.0, 0.4062, 0.5, 0.375, 0.5, 0.375, 1.0, 0.4062, 1.0, 0.375, 0.5, 0.3438, 0.5, 0.3438, 1.0, 0.375, 1.0, 0.3438, 0.5, 0.3125, 0.5, 0.3125, 1.0, 0.3438, 1.0, 0.3125, 0.5, 0.2812, 0.5, 0.2812, 1.0, 0.3125, 1.0, 0.2812, 0.5, 0.25, 0.5, 0.25, 1.0, 0.2812, 1.0, 0.25, 0.5, 0.2188, 0.5, 0.2188, 1.0, 0.25, 1.0, 0.2188, 0.5, 0.1875, 0.5, 0.1875, 1.0, 0.2188, 1.0, 0.1875, 0.5, 0.1562, 0.5, 0.1562, 1.0, 0.1875, 1.0, 0.1562, 0.5, 0.125, 0.5, 0.125, 1.0, 0.1562, 1.0, 0.125, 0.5, 0.09375, 0.5, 0.09375, 1.0, 0.125, 1.0, 0.09375, 0.5, 0.0625, 0.5, 0.0625, 1.0, 0.09375, 1.0, 0.2968, 0.4854, 0.3418, 0.4717, 0.3833, 0.4496, 0.4197, 0.4197, 0.4496, 0.3833, 0.4717, 0.3418, 0.4854, 0.2968, 0.49, 0.25, 0.4854, 0.2032, 0.4717, 0.1582, 0.4496, 0.1167, 0.4197, 0.08029, 0.3833, 0.05045, 0.3418, 0.02827, 0.2968, 0.01461, 0.25, 0.01, 0.2032, 0.01461, 0.1582, 0.02827, 0.1167, 0.05045, 0.08029, 0.08029, 0.05045, 0.1167, 0.02827, 0.1582, 0.01461, 0.2032, 0.01, 0.25, 0.01461, 0.2968, 0.02827, 0.3418, 0.05045, 0.3833, 0.08029, 0.4197, 0.1167, 0.4496, 0.1582, 0.4717, 0.2032, 0.4854, 0.25, 0.49, 0.0625, 0.5, 0.03125, 0.5, 0.03125, 1.0, 0.0625, 1.0, 0.03125, 0.5, 0.0, 0.5, 0.0, 1.0, 0.03125, 1.0, 0.75, 0.49, 0.7032, 0.4854, 0.6582, 0.4717, 0.6167, 0.4496, 0.5803, 0.4197, 0.5504, 0.3833, 0.5283, 0.3418, 0.5146, 0.2968, 0.51, 0.25, 0.5146, 0.2032, 0.5283, 0.1582, 0.5504, 0.1167, 0.5803, 0.08029, 0.6167, 0.05045, 0.6582, 0.02827, 0.7032, 0.01461, 0.75, 0.01, 0.7968, 0.01461, 0.8418, 0.02827, 0.8833, 0.05045, 0.9197, 0.08029, 0.9496, 0.1167, 0.9717, 0.1582, 0.9854, 0.2032, 0.99, 0.25, 0.9854, 0.2968, 0.9717, 0.3418, 0.9496, 0.3833, 0.9197, 0.4197, 0.8833, 0.4496, 0.8418, 0.4717, 0.7968, 0.4854, 0.375, 0.0, 0.625, 0.0, 0.625, 0.25, 0.375, 0.25, 0.375, 0.25, 0.625, 0.25, 0.625, 0.5, 0.375, 0.5, 0.375, 0.5, 0.625, 0.5, 0.625, 0.75, 0.375, 0.75, 0.375, 0.75, 0.625, 0.75, 0.625, 1.0, 0.375, 1.0, 0.125, 0.5, 0.375, 0.5, 0.375, 0.75, 0.125, 0.75, 0.625, 0.5, 0.875, 0.5, 0.875, 0.75, 0.625, 0.75])
me_004.materials.append(mat_001)
me_004.update()
me_stairs = bpy.data.meshes.new('Stairs')
me_stairs.from_pydata([(0.0, 0.0, 0.0), (0.0, 0.0, 0.23), (1.01, 0.0, 0.0), (0.0, 0.12, 0.0), (0.0, 0.12, 0.23), (1.01, 0.12, 0.23), (1.01, 0.12, 0.0), (1.01, 8.1, 0.0), (0.0, 8.1, 0.23), (1.01, 8.1, 0.23), (1.01, 0.0, 0.23), (0.0, 0.0, 0.35), (0.0, 8.1, 0.35), (1.01, 8.1, 0.35), (1.01, 0.0, 0.35), (0.0, 0.4428, 0.35), (0.0, 0.4428, 0.58), (1.01, 0.4428, 0.35), (0.0, 0.5628, 0.35), (0.0, 0.5628, 0.58), (1.01, 0.5628, 0.58), (1.01, 0.5628, 0.35), (1.01, 8.1, 0.58), (0.0, 8.1, 0.58), (1.01, 0.4428, 0.58), (0.0, 0.4428, 0.7), (0.0, 8.1, 0.7), (1.01, 0.4428, 0.7), (0.0, 0.8856, 0.7), (0.0, 0.8856, 0.93), (1.01, 0.8856, 0.7), (0.0, 1.006, 0.7), (0.0, 1.006, 0.93), (1.01, 1.006, 0.93), (1.01, 1.006, 0.7), (1.01, 8.1, 0.93), (1.01, 8.1, 0.7), (0.0, 8.1, 0.93), (1.01, 0.8856, 0.93), (0.0, 0.8856, 1.05), (0.0, 8.1, 1.05), (1.01, 8.1, 1.05), (1.01, 0.8856, 1.05), (0.0, 1.328, 1.05), (0.0, 1.328, 1.28), (1.01, 1.328, 1.05), (0.0, 1.448, 1.05), (0.0, 1.448, 1.28), (1.01, 1.448, 1.28), (1.01, 1.448, 1.05), (1.01, 8.1, 1.28), (0.0, 8.1, 1.28), (1.01, 1.328, 1.28), (0.0, 1.328, 1.4), (0.0, 8.1, 1.4), (1.01, 8.1, 1.4), (1.01, 1.328, 1.4), (0.0, 1.771, 1.4), (0.0, 1.771, 1.63), (1.01, 1.771, 1.63), (1.01, 1.771, 1.4), (0.0, 1.891, 1.4), (0.0, 1.891, 1.63), (1.01, 1.891, 1.63), (1.01, 1.891, 1.4), (0.0, 8.1, 1.63), (1.01, 8.1, 1.63), (0.0, 1.771, 1.75), (0.0, 8.1, 1.75), (1.01, 8.1, 1.75), (1.01, 1.771, 1.75), (0.0, 2.214, 1.75), (0.0, 2.214, 1.98), (1.01, 2.214, 1.75), (0.0, 2.334, 1.75), (0.0, 2.334, 1.98), (1.01, 2.334, 1.98), (1.01, 2.334, 1.75), (1.01, 8.1, 1.98), (0.0, 8.1, 1.98), (1.01, 2.214, 1.98), (0.0, 2.214, 2.1), (0.0, 8.1, 2.1), (1.01, 2.214, 2.1), (0.0, 2.657, 2.1), (0.0, 2.657, 2.33), (1.01, 2.657, 2.33), (1.01, 2.657, 2.1), (0.0, 2.777, 2.1), (0.0, 2.777, 2.33), (1.01, 2.777, 2.33), (1.01, 2.777, 2.1), (1.01, 8.1, 2.1), (0.0, 8.1, 2.33), (1.01, 8.1, 2.33), (0.0, 2.657, 2.45), (0.0, 8.1, 2.45), (1.01, 2.657, 2.45), (0.0, 3.1, 2.45), (0.0, 3.1, 2.68), (1.01, 3.1, 2.68), (1.01, 3.1, 2.45), (0.0, 3.22, 2.45), (0.0, 3.22, 2.68), (1.01, 3.22, 2.68), (1.01, 3.22, 2.45), (1.01, 8.1, 2.68), (1.01, 8.1, 2.45), (0.0, 8.1, 2.68), (0.0, 3.1, 2.8), (0.0, 8.1, 2.8), (1.01, 3.1, 2.8), (0.0, 3.542, 2.8), (1.01, 3.542, 2.8), (0.0, 3.662, 2.8), (0.0, 3.662, 3.03), (1.01, 3.662, 3.03), (1.01, 3.662, 2.8), (1.01, 8.1, 3.03), (1.01, 8.1, 2.8), (0.0, 3.542, 3.03), (0.0, 8.1, 3.03), (1.01, 3.542, 3.03), (0.0, 3.542, 3.15), (0.0, 8.1, 3.15), (1.01, 8.1, 3.15), (1.01, 3.542, 3.15), (0.0, 3.985, 3.15), (0.0, 3.985, 3.38), (1.01, 3.985, 3.15), (0.0, 4.105, 3.15), (0.0, 4.105, 3.38), (1.01, 4.105, 3.38), (1.01, 4.105, 3.15), (0.0, 8.1, 3.38), (1.01, 8.1, 3.38), (1.01, 3.985, 3.38), (0.0, 3.985, 3.5), (0.0, 8.1, 3.5), (1.01, 3.985, 3.5), (0.0, 4.428, 3.5), (1.01, 4.428, 3.5), (0.0, 4.548, 3.5), (0.0, 4.548, 3.73), (1.01, 4.548, 3.73), (1.01, 4.548, 3.5), (1.01, 8.1, 3.73), (1.01, 8.1, 3.5), (0.0, 4.428, 3.73), (0.0, 8.1, 3.73), (1.01, 4.428, 3.73), (0.0, 4.428, 3.85), (0.0, 8.1, 3.85), (1.01, 8.1, 3.85), (1.01, 4.428, 3.85), (0.0, 4.871, 3.85), (0.0, 4.871, 4.08), (1.01, 4.871, 3.85), (0.0, 4.991, 3.85), (0.0, 4.991, 4.08), (1.01, 4.991, 4.08), (1.01, 4.991, 3.85), (0.0, 8.1, 4.08), (1.01, 8.1, 4.08), (1.01, 4.871, 4.08), (0.0, 4.871, 4.2), (0.0, 8.1, 4.2), (1.01, 8.1, 4.2), (1.01, 4.871, 4.2), (0.0, 5.314, 4.2), (0.0, 5.314, 4.43), (1.01, 5.314, 4.2), (0.0, 5.434, 4.2), (0.0, 5.434, 4.43), (1.01, 5.434, 4.43), (1.01, 5.434, 4.2), (0.0, 8.1, 4.43), (1.01, 8.1, 4.43), (1.01, 5.314, 4.43), (0.0, 5.314, 4.55), (0.0, 8.1, 4.55), (1.01, 8.1, 4.55), (1.01, 5.314, 4.55), (0.0, 5.756, 4.55), (0.0, 5.756, 4.78), (1.01, 5.756, 4.78), (1.01, 5.756, 4.55), (0.0, 5.876, 4.55), (0.0, 5.876, 4.78), (1.01, 5.876, 4.78), (1.01, 5.876, 4.55), (1.01, 8.1, 4.78), (0.0, 8.1, 4.78), (0.0, 5.756, 4.9), (0.0, 8.1, 4.9), (1.01, 5.756, 4.9), (0.0, 6.199, 4.9), (0.0, 6.199, 5.13), (1.01, 6.199, 4.9), (0.0, 6.319, 4.9), (0.0, 6.319, 5.13), (1.01, 6.319, 5.13), (1.01, 6.319, 4.9), (1.01, 8.1, 5.13), (1.01, 8.1, 4.9), (0.0, 8.1, 5.13), (1.01, 6.199, 5.13), (0.0, 6.199, 5.25), (0.0, 8.1, 5.25), (1.01, 8.1, 5.25), (1.01, 6.199, 5.25)], [], [(0, 2, 10, 1), (3, 4, 5, 6), (0, 3, 6, 2), (1, 10, 5, 4), (0, 1, 4, 3), (2, 6, 5, 10), (6, 5, 9, 7), (1, 8, 9, 10), (11, 14, 13, 12), (1, 10, 14, 11), (8, 12, 13, 9), (10, 9, 13, 14), (15, 17, 24, 16), (18, 19, 20, 21), (15, 18, 21, 17), (16, 24, 20, 19), (15, 16, 19, 18), (17, 21, 20, 24), (21, 13, 22, 20), (16, 23, 22, 24), (25, 27, 36, 26), (16, 24, 27, 25), (23, 26, 36, 22), (24, 22, 36, 27), (28, 30, 38, 29), (31, 32, 33, 34), (28, 31, 34, 30), (29, 38, 33, 32), (28, 29, 32, 31), (30, 34, 33, 38), (34, 33, 35, 36), (29, 37, 35, 38), (39, 42, 41, 40), (29, 38, 42, 39), (37, 40, 41, 35), (38, 35, 41, 42), (43, 45, 52, 44), (46, 47, 48, 49), (43, 46, 49, 45), (44, 52, 48, 47), (43, 44, 47, 46), (45, 49, 48, 52), (49, 48, 50, 41), (44, 51, 50, 52), (53, 56, 55, 54), (44, 52, 56, 53), (51, 54, 55, 50), (52, 50, 55, 56), (57, 60, 59, 58), (61, 62, 63, 64), (57, 61, 64, 60), (58, 59, 63, 62), (57, 58, 62, 61), (60, 64, 63, 59), (64, 63, 66, 55), (58, 65, 66, 59), (67, 70, 69, 68), (58, 59, 70, 67), (65, 68, 69, 66), (59, 66, 69, 70), (71, 73, 80, 72), (74, 75, 76, 77), (71, 74, 77, 73), (72, 80, 76, 75), (71, 72, 75, 74), (73, 77, 76, 80), (77, 76, 78, 69), (72, 79, 78, 80), (81, 83, 92, 82), (72, 80, 83, 81), (79, 82, 92, 78), (80, 78, 92, 83), (84, 87, 86, 85), (88, 89, 90, 91), (84, 88, 91, 87), (85, 86, 90, 89), (84, 85, 89, 88), (87, 91, 90, 86), (91, 90, 94, 92), (85, 93, 94, 86), (95, 97, 107, 96), (85, 86, 97, 95), (93, 96, 107, 94), (86, 94, 107, 97), (98, 101, 100, 99), (102, 103, 104, 105), (98, 102, 105, 101), (99, 100, 104, 103), (98, 99, 103, 102), (101, 105, 104, 100), (105, 104, 106, 107), (99, 108, 106, 100), (109, 111, 119, 110), (99, 100, 111, 109), (108, 110, 119, 106), (100, 106, 119, 111), (112, 113, 122, 120), (114, 115, 116, 117), (112, 114, 117, 113), (120, 122, 116, 115), (112, 120, 115, 114), (113, 117, 116, 122), (117, 116, 118, 119), (120, 121, 118, 122), (123, 126, 125, 124), (120, 122, 126, 123), (121, 124, 125, 118), (122, 118, 125, 126), (127, 129, 136, 128), (130, 131, 132, 133), (127, 130, 133, 129), (128, 136, 132, 131), (127, 128, 131, 130), (129, 133, 132, 136), (133, 132, 135, 125), (128, 134, 135, 136), (137, 139, 147, 138), (128, 136, 139, 137), (134, 138, 147, 135), (136, 135, 147, 139), (140, 141, 150, 148), (142, 143, 144, 145), (140, 142, 145, 141), (148, 150, 144, 143), (140, 148, 143, 142), (141, 145, 144, 150), (145, 144, 146, 147), (148, 149, 146, 150), (151, 154, 153, 152), (148, 150, 154, 151), (149, 152, 153, 146), (150, 146, 153, 154), (155, 157, 164, 156), (158, 159, 160, 161), (155, 158, 161, 157), (156, 164, 160, 159), (155, 156, 159, 158), (157, 161, 160, 164), (161, 160, 163, 153), (156, 162, 163, 164), (165, 168, 167, 166), (156, 164, 168, 165), (162, 166, 167, 163), (164, 163, 167, 168), (169, 171, 178, 170), (172, 173, 174, 175), (169, 172, 175, 171), (170, 178, 174, 173), (169, 170, 173, 172), (171, 175, 174, 178), (175, 174, 177, 167), (170, 176, 177, 178), (179, 182, 181, 180), (170, 178, 182, 179), (176, 180, 181, 177), (178, 177, 181, 182), (183, 186, 185, 184), (187, 188, 189, 190), (183, 187, 190, 186), (184, 185, 189, 188), (183, 184, 188, 187), (186, 190, 189, 185), (190, 189, 191, 181), (184, 192, 191, 185), (193, 195, 204, 194), (184, 185, 195, 193), (192, 194, 204, 191), (185, 191, 204, 195), (196, 198, 206, 197), (199, 200, 201, 202), (196, 199, 202, 198), (197, 206, 201, 200), (196, 197, 200, 199), (198, 202, 201, 206), (202, 201, 203, 204), (197, 205, 203, 206), (207, 210, 209, 208), (197, 206, 210, 207), (205, 208, 209, 203), (206, 203, 209, 210)])
me_stairs.materials.append(mat_001)
me_stairs.update()
me_x = bpy.data.meshes.new('平面')
me_x.from_pydata([(-1.0, -1.0, 0.0), (1.0, -1.0, 0.0), (-1.0, 1.0, 0.0), (1.0, 1.0, 0.0)], [], [(0, 1, 3, 2)])
_uv = me_x.uv_layers.new(name='UVマップ')
_uv.uv.foreach_set('vector', [0.0, 0.0, 1.0, 0.0, 1.0, 1.0, 0.0, 1.0])
me_x.update()

# ---- objects
ob_light = bpy.data.objects.new('Light', light_light)
ob_camera = bpy.data.objects.new('Camera', cam_camera)
ob_003 = bpy.data.objects.new('円柱.003', me_004)
ob_stairs = bpy.data.objects.new('Stairs', me_stairs)
ob_light_001 = bpy.data.objects.new('Light.001', light_light_001)
ob_camera_001 = bpy.data.objects.new('Camera.001', cam_camera_001)
ob_x = bpy.data.objects.new('平面', me_x)

# ---- transforms, parenting, visibility, modifiers, constraints
ob_light.location = (4.076, 1.005, 5.904)
ob_light.rotation_euler = (0.6503, 0.05522, 1.866)
ob_light.lock_rotations_4d = False
ob_light.empty_display_type = 'ARROWS'
ob_light.color = (0.0, 0.0, 0.0, 0.0)
ob_light.lineart.crease_threshold = 0.0
ob_camera.location = (7.359, -6.926, 4.958)
ob_camera.rotation_euler = (1.109, 0.0, 0.8149)
ob_camera.lock_rotations_4d = False
ob_camera.empty_display_type = 'ARROWS'
ob_camera.color = (0.0, 0.0, 0.0, 0.0)
ob_camera.display_type = 'WIRE'
ob_camera.lineart.crease_threshold = 0.0
ob_003.location = (-4.679, 0.8576, 5.858)
ob_003.rotation_euler = (0.0, 0.0, 3.142)
ob_003.scale = (-0.4, -0.4, -5.551)
ob_stairs.location = (0.0, 0.0, 0.0)
ob_stairs.scale = (5.684, 3.754, 3.754)
_m = ob_stairs.modifiers.new('ミラー', 'MIRROR')
_m.use_clip = True
ob_light_001.location = (-6.695, 9.516, 37.93)
ob_light_001.rotation_euler = (0.9343, -0.03237, 1.87)
ob_light_001.scale = (-10.21, -10.21, -10.21)
ob_light_001.lock_rotations_4d = False
ob_light_001.empty_display_type = 'ARROWS'
ob_light_001.color = (0.0, 0.0, 0.0, 0.0)
ob_light_001.lineart.crease_threshold = 0.0
ob_camera_001.location = (7.359, -6.926, 4.958)
ob_camera_001.rotation_euler = (1.109, 0.0, 0.8149)
ob_camera_001.lock_rotations_4d = False
ob_camera_001.empty_display_type = 'ARROWS'
ob_camera_001.color = (0.0, 0.0, 0.0, 0.0)
ob_camera_001.display_type = 'WIRE'
ob_camera_001.lineart.crease_threshold = 0.0
ob_x.location = (0.008282, 30.45, 9.989)
ob_x.rotation_euler = (1.571, 1.571, 0.0)
ob_x.scale = (-9.8, -5.709, -10.57)

# ---- collection membership
col_collection.objects.link(ob_light)
col_collection.objects.link(ob_camera)
col_collection.objects.link(ob_003)
col_collection.objects.link(ob_stairs)
col_collection.objects.link(ob_light_001)
col_collection.objects.link(ob_camera_001)
col_collection.objects.link(ob_x)

# ---- scene / render settings (as saved in the file)
scene.camera = ob_camera
scene.frame_start = 1; scene.frame_end = 250; scene.frame_set(1)
scene.render.engine = 'BLENDER_EEVEE_NEXT'
scene.cycles.sampling_pattern = 'TABULATED_SOBOL'
bpy.context.view_layer.update()
